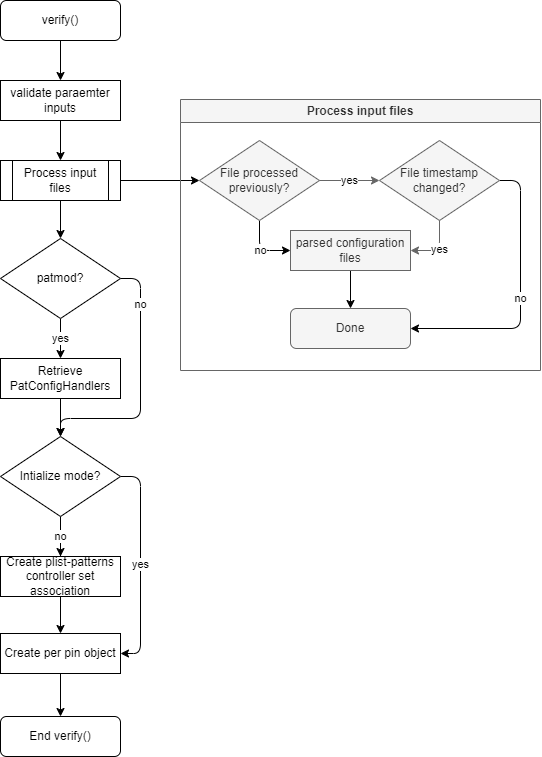

The diagram above was exported from draw.io. Its source (the exported page's mxGraphModel, read from the mxfile embedded in the PNG):
<mxGraphModel dx="1057" dy="956" grid="1" gridSize="10" guides="1" tooltips="1" connect="1" arrows="1" fold="1" page="1" pageScale="1" pageWidth="850" pageHeight="1100" math="0" shadow="0">
  <root>
    <mxCell id="0" />
    <mxCell id="1" parent="0" />
    <mxCell id="19" value="" style="edgeStyle=orthogonalEdgeStyle;html=1;" edge="1" parent="1" source="2" target="3">
      <mxGeometry relative="1" as="geometry" />
    </mxCell>
    <mxCell id="2" value="verify()" style="rounded=1;whiteSpace=wrap;html=1;" vertex="1" parent="1">
      <mxGeometry x="160" y="40" width="120" height="40" as="geometry" />
    </mxCell>
    <mxCell id="20" value="" style="edgeStyle=orthogonalEdgeStyle;html=1;" edge="1" parent="1" source="3" target="5">
      <mxGeometry relative="1" as="geometry" />
    </mxCell>
    <mxCell id="3" value="validate paraemter inputs" style="rounded=0;whiteSpace=wrap;html=1;" vertex="1" parent="1">
      <mxGeometry x="160" y="120" width="120" height="40" as="geometry" />
    </mxCell>
    <mxCell id="14" value="" style="edgeStyle=orthogonalEdgeStyle;html=1;" edge="1" parent="1" source="5" target="9">
      <mxGeometry relative="1" as="geometry" />
    </mxCell>
    <mxCell id="15" value="" style="edgeStyle=orthogonalEdgeStyle;html=1;" edge="1" parent="1" source="5" target="6">
      <mxGeometry relative="1" as="geometry" />
    </mxCell>
    <mxCell id="5" value="Process input files" style="shape=process;whiteSpace=wrap;html=1;backgroundOutline=1;" vertex="1" parent="1">
      <mxGeometry x="160" y="200" width="120" height="40" as="geometry" />
    </mxCell>
    <mxCell id="18" value="yes" style="edgeStyle=orthogonalEdgeStyle;html=1;" edge="1" parent="1" source="9" target="17">
      <mxGeometry relative="1" as="geometry" />
    </mxCell>
    <mxCell id="38" value="no" style="edgeStyle=orthogonalEdgeStyle;html=1;exitX=1;exitY=0.5;exitDx=0;exitDy=0;entryX=0.5;entryY=0;entryDx=0;entryDy=0;" edge="1" parent="1" source="9" target="21">
      <mxGeometry x="-0.6429" relative="1" as="geometry">
        <Array as="points">
          <mxPoint x="300" y="318" />
          <mxPoint x="300" y="458" />
          <mxPoint x="220" y="458" />
        </Array>
        <mxPoint as="offset" />
      </mxGeometry>
    </mxCell>
    <mxCell id="9" value="patmod?" style="rhombus;whiteSpace=wrap;html=1;" vertex="1" parent="1">
      <mxGeometry x="160" y="278" width="120" height="80" as="geometry" />
    </mxCell>
    <mxCell id="25" style="edgeStyle=orthogonalEdgeStyle;html=1;exitX=0.5;exitY=1;exitDx=0;exitDy=0;entryX=0.5;entryY=0;entryDx=0;entryDy=0;" edge="1" parent="1" source="17" target="21">
      <mxGeometry relative="1" as="geometry" />
    </mxCell>
    <mxCell id="17" value="Retrieve PatConfigHandlers" style="rounded=0;whiteSpace=wrap;html=1;" vertex="1" parent="1">
      <mxGeometry x="160" y="398" width="120" height="40" as="geometry" />
    </mxCell>
    <mxCell id="26" value="yes" style="edgeStyle=orthogonalEdgeStyle;html=1;" edge="1" parent="1" source="21" target="23">
      <mxGeometry relative="1" as="geometry" />
    </mxCell>
    <mxCell id="35" value="no" style="edgeStyle=orthogonalEdgeStyle;html=1;" edge="1" parent="1" source="21" target="34">
      <mxGeometry relative="1" as="geometry" />
    </mxCell>
    <mxCell id="37" value="yes" style="edgeStyle=orthogonalEdgeStyle;html=1;exitX=1;exitY=0.5;exitDx=0;exitDy=0;entryX=1;entryY=0.5;entryDx=0;entryDy=0;" edge="1" parent="1" source="21" target="23">
      <mxGeometry relative="1" as="geometry">
        <Array as="points">
          <mxPoint x="300" y="516" />
          <mxPoint x="300" y="693" />
        </Array>
      </mxGeometry>
    </mxCell>
    <mxCell id="21" value="Intialize mode?" style="rhombus;whiteSpace=wrap;html=1;" vertex="1" parent="1">
      <mxGeometry x="160" y="476" width="120" height="80" as="geometry" />
    </mxCell>
    <mxCell id="27" value="" style="edgeStyle=orthogonalEdgeStyle;html=1;" edge="1" parent="1" source="23" target="24">
      <mxGeometry relative="1" as="geometry" />
    </mxCell>
    <mxCell id="23" value="Create per pin object" style="rounded=0;whiteSpace=wrap;html=1;" vertex="1" parent="1">
      <mxGeometry x="160" y="673" width="120" height="40" as="geometry" />
    </mxCell>
    <mxCell id="24" value="End verify()" style="rounded=1;whiteSpace=wrap;html=1;" vertex="1" parent="1">
      <mxGeometry x="160" y="756" width="120" height="40" as="geometry" />
    </mxCell>
    <mxCell id="28" value="Process input files" style="swimlane;whiteSpace=wrap;html=1;fillColor=#f5f5f5;strokeColor=#666666;fontColor=#333333;" vertex="1" parent="1">
      <mxGeometry x="340" y="139" width="360" height="271" as="geometry">
        <mxRectangle x="340" y="109" width="150" height="30" as="alternateBounds" />
      </mxGeometry>
    </mxCell>
    <mxCell id="30" value="no" style="edgeStyle=orthogonalEdgeStyle;html=1;exitX=0.5;exitY=1;exitDx=0;exitDy=0;entryX=0;entryY=0.5;entryDx=0;entryDy=0;" edge="1" parent="28" source="6" target="8">
      <mxGeometry relative="1" as="geometry" />
    </mxCell>
    <mxCell id="6" value="File processed previously?" style="rhombus;whiteSpace=wrap;html=1;fillColor=#f5f5f5;fontColor=#333333;strokeColor=#666666;" vertex="1" parent="28">
      <mxGeometry x="19" y="41" width="120" height="80" as="geometry" />
    </mxCell>
    <mxCell id="33" value="no" style="edgeStyle=orthogonalEdgeStyle;html=1;exitX=1;exitY=0.5;exitDx=0;exitDy=0;entryX=1;entryY=0.5;entryDx=0;entryDy=0;" edge="1" parent="28" source="7" target="31">
      <mxGeometry relative="1" as="geometry">
        <Array as="points">
          <mxPoint x="340" y="81" />
          <mxPoint x="340" y="229" />
        </Array>
      </mxGeometry>
    </mxCell>
    <mxCell id="7" value="File timestamp changed?" style="rhombus;whiteSpace=wrap;html=1;fillColor=#f5f5f5;fontColor=#333333;strokeColor=#666666;" vertex="1" parent="28">
      <mxGeometry x="199" y="41" width="120" height="80" as="geometry" />
    </mxCell>
    <mxCell id="11" value="yes" style="edgeStyle=none;html=1;fillColor=#f5f5f5;strokeColor=#666666;" edge="1" parent="28" source="6" target="7">
      <mxGeometry relative="1" as="geometry" />
    </mxCell>
    <mxCell id="32" value="" style="edgeStyle=orthogonalEdgeStyle;html=1;" edge="1" parent="28" source="8" target="31">
      <mxGeometry relative="1" as="geometry" />
    </mxCell>
    <mxCell id="8" value="parsed configuration files" style="rounded=0;whiteSpace=wrap;html=1;fillColor=#f5f5f5;fontColor=#333333;strokeColor=#666666;" vertex="1" parent="28">
      <mxGeometry x="110" y="131" width="120" height="40" as="geometry" />
    </mxCell>
    <mxCell id="12" value="yes" style="edgeStyle=orthogonalEdgeStyle;html=1;exitX=0.5;exitY=1;exitDx=0;exitDy=0;entryX=1;entryY=0.5;entryDx=0;entryDy=0;fillColor=#f5f5f5;strokeColor=#666666;" edge="1" parent="28" source="7" target="8">
      <mxGeometry relative="1" as="geometry" />
    </mxCell>
    <mxCell id="31" value="Done" style="rounded=1;whiteSpace=wrap;html=1;fillColor=#f5f5f5;fontColor=#333333;strokeColor=#666666;" vertex="1" parent="28">
      <mxGeometry x="110" y="209" width="120" height="40" as="geometry" />
    </mxCell>
    <mxCell id="34" value="Create plist-patterns controller set association" style="rounded=0;whiteSpace=wrap;html=1;" vertex="1" parent="1">
      <mxGeometry x="160" y="596" width="120" height="40" as="geometry" />
    </mxCell>
  </root>
</mxGraphModel>